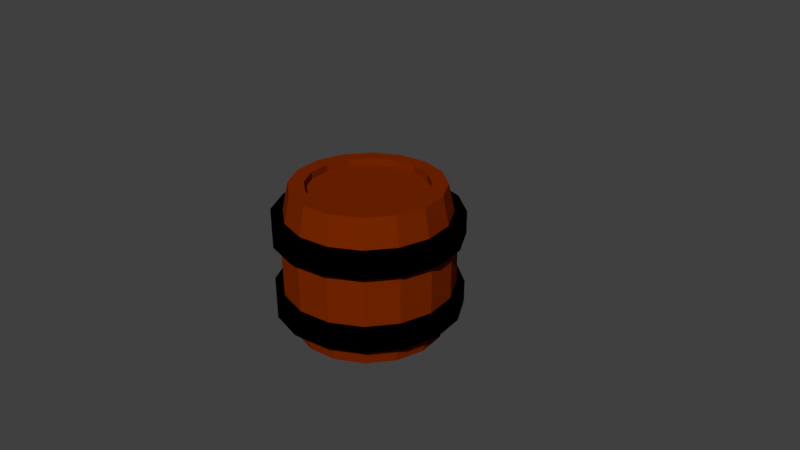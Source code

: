 # Source: TEXURE_BARRLE.blend  (saved by Blender 2.79.0; exported with 4.5.12 LTS)
import bpy
from mathutils import Matrix  # noqa: F401  (used for matrix-valued properties, if any)

bpy.ops.wm.read_factory_settings(use_empty=True)
scene = bpy.context.scene
scene.name = 'Scene'

# ---- collections
col_collection_1 = bpy.data.collections.new('Collection 1'); scene.collection.children.link(col_collection_1)

# ---- materials (node trees are filled in below, after node groups)
mat_material_002 = bpy.data.materials.new('Material.002')
mat_material_002.alpha_threshold = 0.0
mat_material_002.use_transparent_shadow = False
mat_material_002.diffuse_color = (0.1902, 0.02024, 0.0, 1.0)
mat_material_002.roughness = 0.5
mat_material_001 = bpy.data.materials.new('Material.001')
mat_material_001.alpha_threshold = 0.0
mat_material_001.use_transparent_shadow = False
mat_material_001.diffuse_color = (0.0, 0.0, 0.0, 1.0)
mat_material_001.roughness = 0.5

# ---- material node trees

# ---- world
world_world = bpy.data.worlds.new('World'); scene.world = world_world
world_world.color = (0.05088, 0.05088, 0.05088)
world_world.use_sun_shadow = False
world_world.sun_shadow_jitter_overblur = 0.0
world_world.cycles.sampling_method = 'MANUAL'

# ---- cameras
cam_camera = bpy.data.cameras.new('Camera')
cam_camera.clip_end = 100.0
cam_camera.lens = 35.0
cam_camera.sensor_width = 32.0
cam_camera.sensor_height = 18.0
cam_camera.ortho_scale = 7.314
cam_camera.dof.focus_distance = 0.0
cam_camera.dof.aperture_fstop = 128.0

# ---- meshes
me_cylinder = bpy.data.meshes.new('Cylinder')
me_cylinder.from_pydata([(0.0, 1.0, 1.0), (0.3827, 0.9239, 1.0), (0.7071, 0.7071, 1.0), (0.9239, 0.3827, 1.0), (1.0, -4.371e-08, 1.0), (0.9239, -0.3827, 1.0), (0.7071, -0.7071, 1.0), (0.3827, -0.9239, 1.0), (1.51e-07, -1.0, 1.0), (-0.3827, -0.9239, 1.0), (-0.7071, -0.7071, 1.0), (-0.9239, -0.3827, 1.0), (-1.0, 1.192e-08, 1.0), (-0.9239, 0.3827, 1.0), (-0.7071, 0.7071, 1.0), (-0.3827, 0.9239, 1.0), (-1.639e-08, 1.131, 0.3771), (0.433, 1.045, 0.3771), (0.8, 0.8, 0.3771), (1.045, 0.433, 0.3771), (1.131, -4.652e-08, 0.3771), (1.045, -0.433, 0.3771), (0.8, -0.8, 0.3771), (0.433, -1.045, 0.3771), (1.544e-07, -1.131, 0.3771), (-0.433, -1.045, 0.3771), (-0.8, -0.8, 0.3771), (-1.045, -0.433, 0.3771), (-1.131, 1.643e-08, 0.3771), (-1.045, 0.433, 0.3771), (-0.8, 0.8, 0.3771), (-0.433, 1.045, 0.3771), (7.638e-09, 0.795, 1.0), (0.3042, 0.7345, 1.0), (0.5621, 0.5621, 1.0), (0.7345, 0.3042, 1.0), (0.795, -3.246e-08, 1.0), (0.7345, -0.3042, 1.0), (0.5621, -0.5621, 1.0), (0.3042, -0.7345, 1.0), (1.277e-07, -0.795, 1.0), (-0.3042, -0.7345, 1.0), (-0.5621, -0.5621, 1.0), (-0.7345, -0.3042, 1.0), (-0.795, 1.177e-08, 1.0), (-0.7345, 0.3042, 1.0), (-0.5621, 0.5621, 1.0), (-0.3042, 0.7345, 1.0), (9.124e-09, 0.795, 0.9035), (0.3042, 0.7345, 0.9035), (0.5621, 0.5621, 0.9035), (0.7345, 0.3042, 0.9035), (0.795, -3.246e-08, 0.9035), (0.7345, -0.3042, 0.9035), (0.5621, -0.5621, 0.9035), (0.3042, -0.7345, 0.9035), (1.292e-07, -0.795, 0.9035), (-0.3042, -0.7345, 0.9035), (-0.5621, -0.5621, 0.9035), (-0.7345, -0.3042, 0.9035), (-0.795, 1.177e-08, 0.9035), (-0.7345, 0.3042, 0.9035), (-0.5621, 0.5621, 0.9035), (-0.3042, 0.7345, 0.9035), (0.0, 1.0, -1.0), (0.3827, 0.9239, -1.0), (0.7071, 0.7071, -1.0), (0.9239, 0.3827, -1.0), (1.0, -4.371e-08, -1.0), (0.9239, -0.3827, -1.0), (0.7071, -0.7071, -1.0), (0.3827, -0.9239, -1.0), (1.51e-07, -1.0, -1.0), (-0.3827, -0.9239, -1.0), (-0.7071, -0.7071, -1.0), (-0.9239, -0.3827, -1.0), (-1.0, 1.192e-08, -1.0), (-0.9239, 0.3827, -1.0), (-0.7071, 0.7071, -1.0), (-0.3827, 0.9239, -1.0), (-1.639e-08, 1.131, -0.3771), (0.433, 1.045, -0.3771), (0.8, 0.8, -0.3771), (1.045, 0.433, -0.3771), (1.131, -4.652e-08, -0.3771), (1.045, -0.433, -0.3771), (0.8, -0.8, -0.3771), (0.433, -1.045, -0.3771), (1.544e-07, -1.131, -0.3771), (-0.433, -1.045, -0.3771), (-0.8, -0.8, -0.3771), (-1.045, -0.433, -0.3771), (-1.131, 1.643e-08, -0.3771), (-1.045, 0.433, -0.3771), (-0.8, 0.8, -0.3771), (-0.433, 1.045, -0.3771), (7.638e-09, 0.795, -1.0), (0.3042, 0.7345, -1.0), (0.5621, 0.5621, -1.0), (0.7345, 0.3042, -1.0), (0.795, -3.246e-08, -1.0), (0.7345, -0.3042, -1.0), (0.5621, -0.5621, -1.0), (0.3042, -0.7345, -1.0), (1.277e-07, -0.795, -1.0), (-0.3042, -0.7345, -1.0), (-0.5621, -0.5621, -1.0), (-0.7345, -0.3042, -1.0), (-0.795, 1.177e-08, -1.0), (-0.7345, 0.3042, -1.0), (-0.5621, 0.5621, -1.0), (-0.3042, 0.7345, -1.0), (9.124e-09, 0.795, -0.9035), (0.3042, 0.7345, -0.9035), (0.5621, 0.5621, -0.9035), (0.7345, 0.3042, -0.9035), (0.795, -3.246e-08, -0.9035), (0.7345, -0.3042, -0.9035), (0.5621, -0.5621, -0.9035), (0.3042, -0.7345, -0.9035), (1.292e-07, -0.795, -0.9035), (-0.3042, -0.7345, -0.9035), (-0.5621, -0.5621, -0.9035), (-0.7345, -0.3042, -0.9035), (-0.795, 1.177e-08, -0.9035), (-0.7345, 0.3042, -0.9035), (-0.5621, 0.5621, -0.9035), (-0.3042, 0.7345, -0.9035), (-1.639e-08, 1.131, 0.0), (0.433, 1.045, 0.0), (0.8, 0.8, 0.0), (1.045, 0.433, 0.0), (1.131, -4.652e-08, 0.0), (1.045, -0.433, 0.0), (0.8, -0.8, 0.0), (0.433, -1.045, 0.0), (1.544e-07, -1.131, 0.0), (-0.433, -1.045, 0.0), (-0.8, -0.8, 0.0), (-1.045, -0.433, 0.0), (-1.131, 1.643e-08, 0.0), (-1.045, 0.433, 0.0), (-0.8, 0.8, 0.0), (-0.433, 1.045, 0.0), (0.0, 1.238, 0.3194), (0.0, 1.238, 0.6219), (0.4736, 1.143, 0.3194), (0.4736, 1.143, 0.6219), (0.8751, 0.8751, 0.3194), (0.8751, 0.8751, 0.6219), (1.143, 0.4736, 0.3194), (1.143, 0.4736, 0.6219), (1.238, -5.409e-08, 0.3194), (1.238, -5.409e-08, 0.6219), (1.143, -0.4736, 0.3194), (1.143, -0.4736, 0.6219), (0.8751, -0.8751, 0.3194), (0.8751, -0.8751, 0.6219), (0.4736, -1.143, 0.3194), (0.4736, -1.143, 0.6219), (1.869e-07, -1.238, 0.3194), (1.869e-07, -1.238, 0.6219), (-0.4736, -1.143, 0.3194), (-0.4736, -1.143, 0.6219), (-0.8751, -0.8751, 0.3194), (-0.8751, -0.8751, 0.6219), (-1.143, -0.4736, 0.3194), (-1.143, -0.4736, 0.6219), (-1.238, 1.476e-08, 0.3194), (-1.238, 1.476e-08, 0.6219), (-1.143, 0.4736, 0.3194), (-1.143, 0.4736, 0.6219), (-0.8751, 0.8751, 0.3194), (-0.8751, 0.8751, 0.6219), (-0.4736, 1.143, 0.3194), (-0.4736, 1.143, 0.6219), (0.0, 1.238, -0.6819), (0.0, 1.238, -0.3793), (0.4736, 1.143, -0.6819), (0.4736, 1.143, -0.3793), (0.8751, 0.8751, -0.6819), (0.8751, 0.8751, -0.3793), (1.143, 0.4736, -0.6819), (1.143, 0.4736, -0.3793), (1.238, -5.409e-08, -0.6819), (1.238, -5.409e-08, -0.3793), (1.143, -0.4736, -0.6819), (1.143, -0.4736, -0.3793), (0.8751, -0.8751, -0.6819), (0.8751, -0.8751, -0.3793), (0.4736, -1.143, -0.6819), (0.4736, -1.143, -0.3793), (1.869e-07, -1.238, -0.6819), (1.869e-07, -1.238, -0.3793), (-0.4736, -1.143, -0.6819), (-0.4736, -1.143, -0.3793), (-0.8751, -0.8751, -0.6819), (-0.8751, -0.8751, -0.3793), (-1.143, -0.4736, -0.6819), (-1.143, -0.4736, -0.3793), (-1.238, 1.476e-08, -0.6819), (-1.238, 1.476e-08, -0.3793), (-1.143, 0.4736, -0.6819), (-1.143, 0.4736, -0.3793), (-0.8751, 0.8751, -0.6819), (-0.8751, 0.8751, -0.3793), (-0.4736, 1.143, -0.6819), (-0.4736, 1.143, -0.3793)], [], [(16, 0, 1, 17), (17, 1, 2, 18), (18, 2, 3, 19), (19, 3, 4, 20), (20, 4, 5, 21), (21, 5, 6, 22), (22, 6, 7, 23), (23, 7, 8, 24), (24, 8, 9, 25), (25, 9, 10, 26), (26, 10, 11, 27), (27, 11, 12, 28), (28, 12, 13, 29), (29, 13, 14, 30), (4, 3, 35, 36), (30, 14, 15, 31), (31, 15, 0, 16), (143, 31, 16, 128), (142, 30, 31, 143), (141, 29, 30, 142), (140, 28, 29, 141), (139, 27, 28, 140), (138, 26, 27, 139), (137, 25, 26, 138), (136, 24, 25, 137), (135, 23, 24, 136), (134, 22, 23, 135), (133, 21, 22, 134), (132, 20, 21, 133), (131, 19, 20, 132), (130, 18, 19, 131), (129, 17, 18, 130), (128, 16, 17, 129), (43, 42, 58, 59), (9, 8, 40, 41), (14, 13, 45, 46), (2, 1, 33, 34), (7, 6, 38, 39), (12, 11, 43, 44), (5, 4, 36, 37), (10, 9, 41, 42), (15, 14, 46, 47), (3, 2, 34, 35), (8, 7, 39, 40), (1, 0, 32, 33), (13, 12, 44, 45), (6, 5, 37, 38), (11, 10, 42, 43), (0, 15, 47, 32), (49, 48, 63, 62, 61, 60, 59, 58, 57, 56, 55, 54, 53, 52, 51, 50), (36, 35, 51, 52), (44, 43, 59, 60), (37, 36, 52, 53), (45, 44, 60, 61), (38, 37, 53, 54), (46, 45, 61, 62), (39, 38, 54, 55), (47, 46, 62, 63), (40, 39, 55, 56), (33, 32, 48, 49), (32, 47, 63, 48), (41, 40, 56, 57), (34, 33, 49, 50), (42, 41, 57, 58), (35, 34, 50, 51), (80, 81, 65, 64), (81, 82, 66, 65), (82, 83, 67, 66), (83, 84, 68, 67), (84, 85, 69, 68), (85, 86, 70, 69), (86, 87, 71, 70), (87, 88, 72, 71), (88, 89, 73, 72), (89, 90, 74, 73), (90, 91, 75, 74), (91, 92, 76, 75), (92, 93, 77, 76), (93, 94, 78, 77), (68, 100, 99, 67), (94, 95, 79, 78), (95, 80, 64, 79), (143, 128, 80, 95), (142, 143, 95, 94), (141, 142, 94, 93), (140, 141, 93, 92), (139, 140, 92, 91), (138, 139, 91, 90), (137, 138, 90, 89), (136, 137, 89, 88), (135, 136, 88, 87), (134, 135, 87, 86), (133, 134, 86, 85), (132, 133, 85, 84), (131, 132, 84, 83), (130, 131, 83, 82), (129, 130, 82, 81), (128, 129, 81, 80), (107, 123, 122, 106), (73, 105, 104, 72), (78, 110, 109, 77), (66, 98, 97, 65), (71, 103, 102, 70), (76, 108, 107, 75), (69, 101, 100, 68), (74, 106, 105, 73), (79, 111, 110, 78), (67, 99, 98, 66), (72, 104, 103, 71), (65, 97, 96, 64), (77, 109, 108, 76), (70, 102, 101, 69), (75, 107, 106, 74), (64, 96, 111, 79), (113, 114, 115, 116, 117, 118, 119, 120, 121, 122, 123, 124, 125, 126, 127, 112), (100, 116, 115, 99), (108, 124, 123, 107), (101, 117, 116, 100), (109, 125, 124, 108), (102, 118, 117, 101), (110, 126, 125, 109), (103, 119, 118, 102), (111, 127, 126, 110), (104, 120, 119, 103), (97, 113, 112, 96), (96, 112, 127, 111), (105, 121, 120, 104), (98, 114, 113, 97), (106, 122, 121, 105), (99, 115, 114, 98), (144, 145, 147, 146), (146, 147, 149, 148), (148, 149, 151, 150), (150, 151, 153, 152), (152, 153, 155, 154), (154, 155, 157, 156), (156, 157, 159, 158), (158, 159, 161, 160), (160, 161, 163, 162), (162, 163, 165, 164), (164, 165, 167, 166), (166, 167, 169, 168), (168, 169, 171, 170), (170, 171, 173, 172), (147, 145, 175, 173, 171, 169, 167, 165, 163, 161, 159, 157, 155, 153, 151, 149), (172, 173, 175, 174), (174, 175, 145, 144), (144, 146, 148, 150, 152, 154, 156, 158, 160, 162, 164, 166, 168, 170, 172, 174), (176, 177, 179, 178), (178, 179, 181, 180), (180, 181, 183, 182), (182, 183, 185, 184), (184, 185, 187, 186), (186, 187, 189, 188), (188, 189, 191, 190), (190, 191, 193, 192), (192, 193, 195, 194), (194, 195, 197, 196), (196, 197, 199, 198), (198, 199, 201, 200), (200, 201, 203, 202), (202, 203, 205, 204), (179, 177, 207, 205, 203, 201, 199, 197, 195, 193, 191, 189, 187, 185, 183, 181), (204, 205, 207, 206), (206, 207, 177, 176), (176, 178, 180, 182, 184, 186, 188, 190, 192, 194, 196, 198, 200, 202, 204, 206)])
me_cylinder.polygons.foreach_set('material_index', [0, 0, 0, 0, 0, 0, 0, 0, 0, 0, 0, 0, 0, 0, 0, 0, 0, 0, 0, 0, 0, 0, 0, 0, 0, 0, 0, 0, 0, 0, 0, 0, 0, 0, 0, 0, 0, 0, 0, 0, 0, 0, 0, 0, 0, 0, 0, 0, 0, 0, 0, 0, 0, 0, 0, 0, 0, 0, 0, 0, 0, 0, 0, 0, 0, 0, 0, 0, 0, 0, 0, 0, 0, 0, 0, 0, 0, 0, 0, 0, 0, 0, 0, 0, 0, 0, 0, 0, 0, 0, 0, 0, 0, 0, 0, 0, 0, 0, 0, 0, 0, 0, 0, 0, 0, 0, 0, 0, 0, 0, 0, 0, 0, 0, 0, 0, 0, 0, 0, 0, 0, 0, 0, 0, 0, 0, 0, 0, 0, 0, 1, 1, 1, 1, 1, 1, 1, 1, 1, 1, 1, 1, 1, 1, 1, 1, 1, 1, 1, 1, 1, 1, 1, 1, 1, 1, 1, 1, 1, 1, 1, 1, 1, 1, 1, 1])
_uv = me_cylinder.uv_layers.new(name='UVMap')
_uv.uv.foreach_set('vector', [0.6972, 0.1274, 0.6995, 0.03644, 0.7581, 0.03816, 0.7564, 0.1284, 0.7564, 0.1284, 0.7581, 0.03816, 0.8163, 0.03939, 0.8155, 0.1293, 0.8155, 0.1293, 0.8163, 0.03939, 0.874, 0.03974, 0.875, 0.1296, 0.875, 0.1296, 0.874, 0.03974, 0.9314, 0.03848, 0.9356, 0.1289, 0.9356, 0.1289, 0.9314, 0.03848, 0.9882, 0.0342, 0.9989, 0.1265, 0.002079, 0.1053, 0.01707, 0.0001194, 0.08183, 0.007497, 0.07268, 0.1098, 0.07268, 0.1098, 0.08183, 0.007497, 0.1462, 0.01259, 0.1399, 0.1127, 0.1399, 0.1127, 0.1462, 0.01259, 0.21, 0.01646, 0.2052, 0.115, 0.2052, 0.115, 0.21, 0.01646, 0.2732, 0.01966, 0.2693, 0.117, 0.2693, 0.117, 0.2732, 0.01966, 0.3358, 0.02249, 0.3324, 0.1187, 0.3324, 0.1187, 0.3358, 0.02249, 0.3979, 0.02511, 0.3947, 0.1203, 0.3947, 0.1203, 0.3979, 0.02511, 0.4593, 0.02759, 0.4563, 0.1218, 0.4563, 0.1218, 0.4593, 0.02759, 0.5202, 0.02997, 0.5173, 0.1233, 0.5173, 0.1233, 0.5202, 0.02997, 0.5805, 0.03226, 0.5778, 0.1247, 0.2934, 0.7692, 0.2934, 0.8213, 0.2671, 0.8155, 0.2671, 0.7743, 0.5778, 0.1247, 0.5805, 0.03226, 0.6403, 0.03443, 0.6377, 0.1261, 0.6377, 0.1261, 0.6403, 0.03443, 0.6995, 0.03644, 0.6972, 0.1274, 0.6366, 0.1772, 0.6377, 0.1261, 0.6972, 0.1274, 0.6961, 0.1781, 0.5766, 0.1762, 0.5778, 0.1247, 0.6377, 0.1261, 0.6366, 0.1772, 0.5161, 0.1752, 0.5173, 0.1233, 0.5778, 0.1247, 0.5766, 0.1762, 0.4551, 0.1743, 0.4563, 0.1218, 0.5173, 0.1233, 0.5161, 0.1752, 0.3934, 0.1733, 0.3947, 0.1203, 0.4563, 0.1218, 0.4551, 0.1743, 0.331, 0.1723, 0.3324, 0.1187, 0.3947, 0.1203, 0.3934, 0.1733, 0.2678, 0.1713, 0.2693, 0.117, 0.3324, 0.1187, 0.331, 0.1723, 0.2036, 0.1703, 0.2052, 0.115, 0.2693, 0.117, 0.2678, 0.1713, 0.1381, 0.1693, 0.1399, 0.1127, 0.2052, 0.115, 0.2036, 0.1703, 0.07046, 0.1682, 0.07268, 0.1098, 0.1399, 0.1127, 0.1381, 0.1693, 0.0001194, 0.1671, 0.002079, 0.1053, 0.07268, 0.1098, 0.07046, 0.1682, 0.9356, 0.1819, 0.9356, 0.1289, 0.9989, 0.1265, 0.9999, 0.1829, 0.8744, 0.1809, 0.875, 0.1296, 0.9356, 0.1289, 0.9356, 0.1819, 0.8147, 0.18, 0.8155, 0.1293, 0.875, 0.1296, 0.8744, 0.1809, 0.7554, 0.179, 0.7564, 0.1284, 0.8155, 0.1293, 0.8147, 0.18, 0.6961, 0.1781, 0.6972, 0.1274, 0.7564, 0.1284, 0.7554, 0.179, 0.05271, 0.7755, 0.0691, 0.7377, 0.07934, 0.7446, 0.06479, 0.7778, 0.08514, 0.6858, 0.1341, 0.6668, 0.1388, 0.6938, 0.09935, 0.709, 0.08434, 0.9064, 0.04688, 0.8696, 0.06944, 0.8546, 0.09958, 0.8838, 0.2729, 0.8695, 0.2351, 0.9061, 0.2204, 0.883, 0.2507, 0.8537, 0.1865, 0.6667, 0.2351, 0.6858, 0.2203, 0.7084, 0.1812, 0.6934, 0.02643, 0.8217, 0.02644, 0.7697, 0.05271, 0.7755, 0.05287, 0.8166, 0.2728, 0.7216, 0.2934, 0.7692, 0.2671, 0.7743, 0.2506, 0.7367, 0.04717, 0.7219, 0.08514, 0.6858, 0.09935, 0.709, 0.0691, 0.7377, 0.1333, 0.9263, 0.08434, 0.9064, 0.09958, 0.8838, 0.1388, 0.8994, 0.2934, 0.8213, 0.2729, 0.8695, 0.2507, 0.8537, 0.2671, 0.8155, 0.1341, 0.6668, 0.1865, 0.6667, 0.1812, 0.6934, 0.1388, 0.6938, 0.2351, 0.9061, 0.1862, 0.9261, 0.1812, 0.8991, 0.2204, 0.883, 0.04688, 0.8696, 0.02643, 0.8217, 0.05287, 0.8166, 0.06944, 0.8546, 0.2351, 0.6858, 0.2728, 0.7216, 0.2506, 0.7367, 0.2203, 0.7084, 0.02644, 0.7697, 0.04717, 0.7219, 0.0691, 0.7377, 0.05271, 0.7755, 0.1862, 0.9261, 0.1333, 0.9263, 0.1388, 0.8994, 0.1812, 0.8991, 0.2134, 0.8724, 0.1785, 0.8867, 0.141, 0.8869, 0.1062, 0.8731, 0.07955, 0.8473, 0.06487, 0.8139, 0.06479, 0.7778, 0.07934, 0.7446, 0.1062, 0.7195, 0.1413, 0.7063, 0.1791, 0.7058, 0.2139, 0.7191, 0.2407, 0.744, 0.2551, 0.777, 0.2549, 0.8132, 0.2403, 0.8467, 0.2671, 0.7743, 0.2671, 0.8155, 0.2549, 0.8132, 0.2551, 0.777, 0.05287, 0.8166, 0.05271, 0.7755, 0.06479, 0.7778, 0.06487, 0.8139, 0.2506, 0.7367, 0.2671, 0.7743, 0.2551, 0.777, 0.2407, 0.744, 0.06944, 0.8546, 0.05287, 0.8166, 0.06487, 0.8139, 0.07955, 0.8473, 0.2203, 0.7084, 0.2506, 0.7367, 0.2407, 0.744, 0.2139, 0.7191, 0.09958, 0.8838, 0.06944, 0.8546, 0.07955, 0.8473, 0.1062, 0.8731, 0.1812, 0.6934, 0.2203, 0.7084, 0.2139, 0.7191, 0.1791, 0.7058, 0.1388, 0.8994, 0.09958, 0.8838, 0.1062, 0.8731, 0.141, 0.8869, 0.1388, 0.6938, 0.1812, 0.6934, 0.1791, 0.7058, 0.1413, 0.7063, 0.2204, 0.883, 0.1812, 0.8991, 0.1785, 0.8867, 0.2134, 0.8724, 0.1812, 0.8991, 0.1388, 0.8994, 0.141, 0.8869, 0.1785, 0.8867, 0.09935, 0.709, 0.1388, 0.6938, 0.1413, 0.7063, 0.1062, 0.7195, 0.2507, 0.8537, 0.2204, 0.883, 0.2134, 0.8724, 0.2403, 0.8467, 0.0691, 0.7377, 0.09935, 0.709, 0.1062, 0.7195, 0.07934, 0.7446, 0.2671, 0.8155, 0.2507, 0.8537, 0.2403, 0.8467, 0.2549, 0.8132, 0.6956, 0.2289, 0.7548, 0.2296, 0.7536, 0.3199, 0.695, 0.3198, 0.7548, 0.2296, 0.8139, 0.2307, 0.8118, 0.3206, 0.7536, 0.3199, 0.8139, 0.2307, 0.8734, 0.2323, 0.8695, 0.322, 0.8118, 0.3206, 0.8734, 0.2323, 0.9339, 0.2349, 0.9269, 0.3251, 0.8695, 0.322, 0.9339, 0.2349, 0.9972, 0.2392, 0.9835, 0.3312, 0.9269, 0.3251, 0.0001197, 0.2289, 0.07083, 0.2266, 0.07673, 0.3291, 0.01177, 0.3345, 0.07083, 0.2266, 0.1381, 0.2258, 0.1412, 0.3261, 0.07673, 0.3291, 0.1381, 0.2258, 0.2035, 0.2256, 0.2051, 0.3242, 0.1412, 0.3261, 0.2035, 0.2256, 0.2675, 0.2257, 0.2684, 0.3231, 0.2051, 0.3242, 0.2675, 0.2257, 0.3307, 0.2259, 0.3311, 0.3222, 0.2684, 0.3231, 0.3307, 0.2259, 0.393, 0.2263, 0.3932, 0.3216, 0.3311, 0.3222, 0.393, 0.2263, 0.4546, 0.2267, 0.4547, 0.321, 0.3932, 0.3216, 0.4546, 0.2267, 0.5157, 0.2272, 0.5156, 0.3206, 0.4547, 0.321, 0.5157, 0.2272, 0.5761, 0.2277, 0.576, 0.3202, 0.5156, 0.3206, 0.5993, 0.7043, 0.5733, 0.6868, 0.5922, 0.6428, 0.6229, 0.6486, 0.5761, 0.2277, 0.6361, 0.2282, 0.6357, 0.3199, 0.576, 0.3202, 0.6361, 0.2282, 0.6956, 0.2289, 0.695, 0.3198, 0.6357, 0.3199, 0.6366, 0.1772, 0.6961, 0.1781, 0.6956, 0.2289, 0.6361, 0.2282, 0.5766, 0.1762, 0.6366, 0.1772, 0.6361, 0.2282, 0.5761, 0.2277, 0.5161, 0.1752, 0.5766, 0.1762, 0.5761, 0.2277, 0.5157, 0.2272, 0.4551, 0.1743, 0.5161, 0.1752, 0.5157, 0.2272, 0.4546, 0.2267, 0.3934, 0.1733, 0.4551, 0.1743, 0.4546, 0.2267, 0.393, 0.2263, 0.331, 0.1723, 0.3934, 0.1733, 0.393, 0.2263, 0.3307, 0.2259, 0.2678, 0.1713, 0.331, 0.1723, 0.3307, 0.2259, 0.2675, 0.2257, 0.2036, 0.1703, 0.2678, 0.1713, 0.2675, 0.2257, 0.2035, 0.2256, 0.1381, 0.1693, 0.2036, 0.1703, 0.2035, 0.2256, 0.1381, 0.2258, 0.07046, 0.1682, 0.1381, 0.1693, 0.1381, 0.2258, 0.07083, 0.2266, 0.0001194, 0.1671, 0.07046, 0.1682, 0.07083, 0.2266, 0.0001197, 0.2289, 0.9356, 0.1819, 0.9999, 0.1829, 0.9972, 0.2392, 0.9339, 0.2349, 0.8744, 0.1809, 0.9356, 0.1819, 0.9339, 0.2349, 0.8734, 0.2323, 0.8147, 0.18, 0.8744, 0.1809, 0.8734, 0.2323, 0.8139, 0.2307, 0.7554, 0.179, 0.8147, 0.18, 0.8139, 0.2307, 0.7548, 0.2296, 0.6961, 0.1781, 0.7554, 0.179, 0.7548, 0.2296, 0.6956, 0.2289, 0.3429, 0.5918, 0.357, 0.5948, 0.3573, 0.6373, 0.3431, 0.6401, 0.3364, 0.7032, 0.3623, 0.6848, 0.3975, 0.7189, 0.3806, 0.746, 0.4361, 0.4669, 0.4421, 0.4979, 0.3966, 0.5147, 0.3796, 0.4884, 0.6224, 0.588, 0.5918, 0.595, 0.5724, 0.5508, 0.598, 0.5322, 0.4378, 0.7688, 0.4433, 0.7373, 0.4927, 0.7376, 0.499, 0.7688, 0.3358, 0.5301, 0.3617, 0.5476, 0.3429, 0.5918, 0.312, 0.586, 0.5557, 0.7464, 0.5383, 0.7201, 0.5733, 0.6868, 0.5993, 0.7043, 0.3122, 0.6469, 0.3431, 0.6401, 0.3623, 0.6848, 0.3364, 0.7032, 0.497, 0.4672, 0.4914, 0.4985, 0.4421, 0.4979, 0.4361, 0.4669, 0.6229, 0.6486, 0.5922, 0.6428, 0.5918, 0.595, 0.6224, 0.588, 0.3806, 0.746, 0.3975, 0.7189, 0.4433, 0.7373, 0.4378, 0.7688, 0.598, 0.5322, 0.5724, 0.5508, 0.5371, 0.5169, 0.5539, 0.4899, 0.3796, 0.4884, 0.3966, 0.5147, 0.3617, 0.5476, 0.3358, 0.5301, 0.499, 0.7688, 0.4927, 0.7376, 0.5383, 0.7201, 0.5557, 0.7464, 0.312, 0.586, 0.3429, 0.5918, 0.3431, 0.6401, 0.3122, 0.6469, 0.5539, 0.4899, 0.5371, 0.5169, 0.4914, 0.4985, 0.497, 0.4672, 0.5603, 0.559, 0.5778, 0.5978, 0.5782, 0.6398, 0.5616, 0.6784, 0.5308, 0.7077, 0.4903, 0.7231, 0.4464, 0.7228, 0.4057, 0.7067, 0.3744, 0.6767, 0.3573, 0.6373, 0.357, 0.5948, 0.3733, 0.556, 0.404, 0.5271, 0.4444, 0.5124, 0.4883, 0.5129, 0.529, 0.5291, 0.5733, 0.6868, 0.5616, 0.6784, 0.5782, 0.6398, 0.5922, 0.6428, 0.3617, 0.5476, 0.3733, 0.556, 0.357, 0.5948, 0.3429, 0.5918, 0.5383, 0.7201, 0.5308, 0.7077, 0.5616, 0.6784, 0.5733, 0.6868, 0.3966, 0.5147, 0.404, 0.5271, 0.3733, 0.556, 0.3617, 0.5476, 0.4927, 0.7376, 0.4903, 0.7231, 0.5308, 0.7077, 0.5383, 0.7201, 0.4421, 0.4979, 0.4444, 0.5124, 0.404, 0.5271, 0.3966, 0.5147, 0.4433, 0.7373, 0.4464, 0.7228, 0.4903, 0.7231, 0.4927, 0.7376, 0.4914, 0.4985, 0.4883, 0.5129, 0.4444, 0.5124, 0.4421, 0.4979, 0.3975, 0.7189, 0.4057, 0.7067, 0.4464, 0.7228, 0.4433, 0.7373, 0.5724, 0.5508, 0.5603, 0.559, 0.529, 0.5291, 0.5371, 0.5169, 0.5371, 0.5169, 0.529, 0.5291, 0.4883, 0.5129, 0.4914, 0.4985, 0.3623, 0.6848, 0.3744, 0.6767, 0.4057, 0.7067, 0.3975, 0.7189, 0.5918, 0.595, 0.5778, 0.5978, 0.5603, 0.559, 0.5724, 0.5508, 0.3431, 0.6401, 0.3573, 0.6373, 0.3744, 0.6767, 0.3623, 0.6848, 0.5922, 0.6428, 0.5782, 0.6398, 0.5778, 0.5978, 0.5918, 0.595, 0.4975, 0.9954, 0.4975, 0.9562, 0.56, 0.9562, 0.56, 0.9954, 0.56, 0.9954, 0.56, 0.9562, 0.6225, 0.9562, 0.6225, 0.9954, 0.6225, 0.9954, 0.6225, 0.9562, 0.685, 0.9562, 0.685, 0.9954, 0.685, 0.9954, 0.685, 0.9562, 0.7474, 0.9562, 0.7474, 0.9954, 0.7474, 0.9954, 0.7474, 0.9562, 0.8099, 0.9562, 0.8099, 0.9954, 0.8099, 0.9954, 0.8099, 0.9562, 0.8724, 0.9562, 0.8724, 0.9954, 0.8724, 0.9954, 0.8724, 0.9562, 0.9349, 0.9562, 0.9349, 0.9954, 0.9349, 0.9954, 0.9349, 0.9562, 0.9974, 0.9562, 0.9974, 0.9954, -0.002315, 0.9954, -0.002315, 0.9562, 0.06016, 0.9562, 0.06016, 0.9954, 0.06016, 0.9954, 0.06016, 0.9562, 0.1226, 0.9562, 0.1226, 0.9954, 0.1226, 0.9954, 0.1226, 0.9562, 0.1851, 0.9562, 0.1851, 0.9954, 0.1851, 0.9954, 0.1851, 0.9562, 0.2476, 0.9562, 0.2476, 0.9954, 0.2476, 0.9954, 0.2476, 0.9562, 0.3101, 0.9562, 0.3101, 0.9954, 0.3101, 0.9954, 0.3101, 0.9562, 0.3726, 0.9562, 0.3726, 0.9954, 0.8376, 0.8379, 0.8172, 0.8379, 0.7983, 0.8301, 0.7839, 0.8157, 0.7761, 0.7968, 0.7761, 0.7764, 0.7839, 0.7575, 0.7983, 0.7431, 0.8172, 0.7353, 0.8376, 0.7353, 0.8564, 0.7431, 0.8708, 0.7575, 0.8787, 0.7764, 0.8787, 0.7968, 0.8708, 0.8157, 0.8564, 0.8301, 0.3726, 0.9954, 0.3726, 0.9562, 0.435, 0.9562, 0.435, 0.9954, 0.435, 0.9954, 0.435, 0.9562, 0.4975, 0.9562, 0.4975, 0.9954, 0.856, 0.7427, 0.8704, 0.7571, 0.8783, 0.7759, 0.8783, 0.7963, 0.8704, 0.8152, 0.856, 0.8296, 0.8372, 0.8374, 0.8168, 0.8374, 0.7979, 0.8296, 0.7835, 0.8152, 0.7757, 0.7963, 0.7757, 0.7759, 0.7835, 0.7571, 0.7979, 0.7427, 0.8168, 0.7348, 0.8372, 0.7348, 0.4988, 0.9943, 0.4988, 0.9552, 0.5612, 0.9552, 0.5612, 0.9943, 0.5612, 0.9943, 0.5612, 0.9552, 0.6237, 0.9552, 0.6237, 0.9943, 0.6237, 0.9943, 0.6237, 0.9552, 0.6862, 0.9552, 0.6862, 0.9943, 0.6862, 0.9943, 0.6862, 0.9552, 0.7487, 0.9552, 0.7487, 0.9943, 0.7487, 0.9943, 0.7487, 0.9552, 0.8112, 0.9552, 0.8112, 0.9943, 0.8112, 0.9943, 0.8112, 0.9552, 0.8736, 0.9552, 0.8736, 0.9943, 0.8736, 0.9943, 0.8736, 0.9552, 0.9361, 0.9552, 0.9361, 0.9943, 0.9361, 0.9943, 0.9361, 0.9552, 0.9986, 0.9552, 0.9986, 0.9943, -0.001075, 0.9943, -0.001075, 0.9552, 0.0614, 0.9552, 0.0614, 0.9943, 0.0614, 0.9943, 0.0614, 0.9552, 0.1239, 0.9552, 0.1239, 0.9943, 0.1239, 0.9943, 0.1239, 0.9552, 0.1864, 0.9552, 0.1864, 0.9943, 0.1864, 0.9943, 0.1864, 0.9552, 0.2488, 0.9552, 0.2488, 0.9943, 0.2488, 0.9943, 0.2488, 0.9552, 0.3113, 0.9552, 0.3113, 0.9943, 0.3113, 0.9943, 0.3113, 0.9552, 0.3738, 0.9552, 0.3738, 0.9943, 0.8377, 0.8383, 0.8173, 0.8383, 0.7985, 0.8305, 0.7841, 0.8161, 0.7762, 0.7972, 0.7762, 0.7768, 0.7841, 0.7579, 0.7985, 0.7435, 0.8173, 0.7357, 0.8377, 0.7357, 0.8566, 0.7435, 0.871, 0.7579, 0.8788, 0.7768, 0.8788, 0.7972, 0.871, 0.8161, 0.8566, 0.8305, 0.3738, 0.9943, 0.3738, 0.9552, 0.4363, 0.9552, 0.4363, 0.9943, 0.4363, 0.9943, 0.4363, 0.9552, 0.4988, 0.9552, 0.4988, 0.9943, 0.8562, 0.7433, 0.8706, 0.7577, 0.8784, 0.7766, 0.8784, 0.797, 0.8706, 0.8158, 0.8562, 0.8303, 0.8373, 0.8381, 0.8169, 0.8381, 0.7981, 0.8303, 0.7836, 0.8158, 0.7758, 0.797, 0.7758, 0.7766, 0.7836, 0.7577, 0.7981, 0.7433, 0.8169, 0.7355, 0.8373, 0.7355])
me_cylinder.materials.append(mat_material_002)
me_cylinder.materials.append(mat_material_001)
me_cylinder.use_remesh_preserve_volume = False
me_cylinder.use_remesh_preserve_attributes = False
me_cylinder.use_mirror_vertex_groups = False
me_cylinder.update()

# ---- objects
ob_cylinder = bpy.data.objects.new('Cylinder', me_cylinder)
ob_camera = bpy.data.objects.new('Camera', cam_camera)

# ---- transforms, parenting, visibility, modifiers, constraints
ob_cylinder.location = (0.0, 0.0, 0.0)
ob_cylinder.lineart.crease_threshold = 0.0
ob_camera.location = (7.481, -6.508, 5.344)
ob_camera.rotation_euler = (1.109, 0.0, 0.8149)
ob_camera.lock_rotations_4d = False
ob_camera.empty_display_type = 'ARROWS'
ob_camera.color = (0.0, 0.0, 0.0, 0.0)
ob_camera.display_type = 'WIRE'
ob_camera.lineart.crease_threshold = 0.0

# ---- collection membership
col_collection_1.objects.link(ob_cylinder)
col_collection_1.objects.link(ob_camera)

# ---- scene / render settings (as saved in the file)
scene.camera = ob_camera
scene.frame_start = 1; scene.frame_end = 250; scene.frame_set(1)
scene.render.engine = 'BLENDER_EEVEE_NEXT'
scene.render.resolution_percentage = 50
scene.render.dither_intensity = 0.0
scene.cycles.use_denoising = False
scene.cycles.samples = 128
scene.cycles.sampling_pattern = 'TABULATED_SOBOL'
scene.cycles.use_adaptive_sampling = False
scene.cycles.use_light_tree = False
scene.cycles.blur_glossy = 0.0
scene.cycles.sample_clamp_indirect = 0.0
scene.view_settings.view_transform = 'Standard'
bpy.context.view_layer.update()

# ---- added for rendering (the .blend has no usable light): sun
light_auto_sun = bpy.data.lights.new('AutoSun', 'SUN')
light_auto_sun.energy = 3.0
light_auto_sun.angle = 0.0523599
ob_auto_sun = bpy.data.objects.new('AutoSun', light_auto_sun)
scene.collection.objects.link(ob_auto_sun)
ob_auto_sun.rotation_euler = (0.872665, 0.174533, 0.523599)
bpy.context.view_layer.update()
